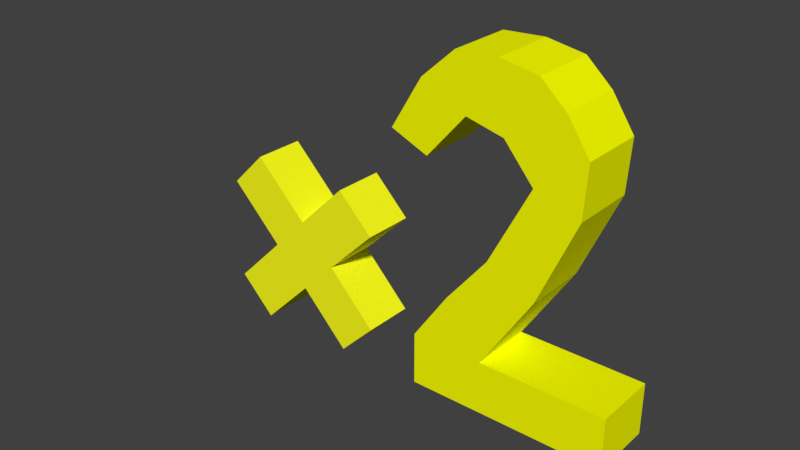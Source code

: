 # Source: x2.blend  (saved by Blender 2.79.0; exported with 4.5.12 LTS)
import bpy
from mathutils import Matrix  # noqa: F401  (used for matrix-valued properties, if any)

bpy.ops.wm.read_factory_settings(use_empty=True)
scene = bpy.context.scene
scene.name = 'Scene'

# ---- collections
col_collection_1 = bpy.data.collections.new('Collection 1'); scene.collection.children.link(col_collection_1)

# ---- materials (node trees are filled in below, after node groups)
mat_material_001 = bpy.data.materials.new('Material.001')
mat_material_001.alpha_threshold = 0.0
mat_material_001.use_transparent_shadow = False
mat_material_001.diffuse_color = (0.9878, 1.0, 0.01169, 1.0)
mat_material_001.roughness = 0.5
mat_material_002 = bpy.data.materials.new('Material.002')
mat_material_002.alpha_threshold = 0.0
mat_material_002.use_transparent_shadow = False
mat_material_002.diffuse_color = (0.9621, 1.0, 0.0, 1.0)
mat_material_002.roughness = 0.5

# ---- material node trees

# ---- world
world_world = bpy.data.worlds.new('World'); scene.world = world_world
world_world.color = (0.05088, 0.05088, 0.05088)
world_world.use_sun_shadow = False
world_world.sun_shadow_jitter_overblur = 0.0
world_world.cycles.sampling_method = 'MANUAL'

# ---- meshes
me_cube_002 = bpy.data.meshes.new('Cube.002')
me_cube_002.from_pydata([(-1.0, -1.0, -1.0), (-1.0, -1.0, 1.0), (-1.0, 1.0, -1.0), (-1.0, 1.0, 1.0), (1.0, -1.0, -1.0), (1.0, -1.0, 1.0), (1.0, 1.0, -1.0), (1.0, 1.0, 1.0), (-0.9813, -1.0, 3.731), (-0.9813, 1.0, 3.731), (1.019, 1.0, 3.731), (1.019, -1.0, 3.731), (-3.955, 1.0, -1.0), (-3.955, -1.0, -1.0), (-3.955, -1.0, 1.0), (-3.955, 1.0, 1.0), (-1.0, 1.0, -3.881), (-1.0, -1.0, -3.881), (1.0, 1.0, -3.881), (1.0, -1.0, -3.881), (3.75, 1.0, 0.9626), (3.75, 1.0, -1.037), (3.75, -1.0, -1.037), (3.75, -1.0, 0.9626)], [], [(3, 2, 12, 15), (2, 3, 7, 6), (5, 4, 22, 23), (4, 5, 1, 0), (6, 4, 19, 18), (7, 3, 9, 10), (10, 9, 8, 11), (5, 7, 10, 11), (3, 1, 8, 9), (1, 5, 11, 8), (13, 14, 15, 12), (0, 1, 14, 13), (1, 3, 15, 14), (2, 0, 13, 12), (16, 18, 19, 17), (4, 0, 17, 19), (2, 6, 18, 16), (0, 2, 16, 17), (21, 20, 23, 22), (4, 6, 21, 22), (7, 5, 23, 20), (6, 7, 20, 21)])
me_cube_002.materials.append(mat_material_001)
me_cube_002.use_remesh_preserve_volume = False
me_cube_002.use_remesh_preserve_attributes = False
me_cube_002.use_mirror_vertex_groups = False
me_cube_002.update()
me_cube_001 = bpy.data.meshes.new('Cube.001')
me_cube_001.from_pydata([(-1.0, -1.0, -1.0), (-1.0, -1.0, 0.6142), (-1.698, 1.0, -1.0), (-1.698, 1.0, 0.6142), (0.3019, -1.0, -1.0), (0.3019, -1.0, 0.6142), (0.3019, 1.0, -1.0), (0.3019, 1.0, 0.6142), (-3.539, 1.0, -1.0), (-3.539, -1.0, -1.0), (-3.582, -1.0, 0.6139), (-3.582, 1.0, 0.6139), (-5.814, 1.0, -1.0), (-5.814, -1.0, -1.0), (-5.817, -1.0, 0.6134), (-5.817, 1.0, 0.6134), (-1.997, -1.0, 3.075), (-1.997, 1.0, 3.075), (-3.473, -1.0, 3.741), (-3.473, 1.0, 3.741), (-0.8383, -1.0, 5.711), (-0.8383, 1.0, 5.711), (-2.214, -1.0, 6.181), (-2.214, 1.0, 6.181), (-0.7426, -1.0, 7.288), (-0.7426, 1.0, 7.288), (-1.423, -1.0, 8.298), (-1.423, 1.0, 8.298), (-4.262, -1.0, 7.514), (-4.262, 1.0, 7.514), (-3.37, -1.0, 9.209), (-3.37, 1.0, 9.209), (-5.661, -1.0, 8.212), (-5.661, 1.0, 8.212), (-4.639, -1.0, 9.138), (-4.639, 1.0, 9.138), (-5.455, -1.0, 6.134), (-5.455, 1.0, 6.134), (-6.619, -1.0, 6.616), (-6.619, 1.0, 6.616), (-2.212, -1.0, 9.01), (-3.119, -1.0, 7.243), (-2.212, 1.0, 9.01), (-3.119, 1.0, 7.243), (-4.719, -1.0, 2.209), (-4.719, 1.0, 2.209), (-2.789, 1.0, 1.844), (-2.789, -1.0, 1.844)], [], [(2, 0, 9, 8), (2, 3, 7, 6), (6, 7, 5, 4), (4, 5, 1, 0), (2, 6, 4, 0), (7, 3, 1, 5), (45, 44, 18, 19), (3, 2, 8, 11), (0, 1, 10, 9), (1, 3, 11, 10), (13, 14, 15, 12), (8, 9, 13, 12), (11, 8, 12, 15), (9, 10, 14, 13), (18, 16, 20, 22), (47, 46, 17, 16), (44, 47, 16, 18), (46, 45, 19, 17), (21, 23, 27, 25), (19, 18, 22, 23), (17, 19, 23, 21), (16, 17, 21, 20), (24, 25, 27, 26), (20, 21, 25, 24), (22, 20, 24, 26), (41, 40, 30, 28), (28, 30, 34, 32), (40, 42, 31, 30), (43, 41, 28, 29), (42, 43, 29, 31), (33, 32, 34, 35), (30, 31, 35, 34), (31, 29, 33, 35), (32, 33, 39, 38), (37, 36, 38, 39), (33, 29, 37, 39), (28, 32, 38, 36), (29, 28, 36, 37), (27, 23, 43, 42), (23, 22, 41, 43), (26, 27, 42, 40), (22, 26, 40, 41), (11, 15, 45, 46), (14, 10, 47, 44), (10, 11, 46, 47), (15, 14, 44, 45)])
me_cube_001.materials.append(mat_material_002)
me_cube_001.use_remesh_preserve_volume = False
me_cube_001.use_remesh_preserve_attributes = False
me_cube_001.use_mirror_vertex_groups = False
me_cube_001.update()

# ---- objects
ob_cube_001 = bpy.data.objects.new('Cube.001', me_cube_002)
ob_cube = bpy.data.objects.new('Cube', me_cube_001)

# ---- transforms, parenting, visibility, modifiers, constraints
ob_cube_001.location = (-2.338, -5.712, 6.622)
ob_cube_001.rotation_euler = (0.0, 0.7854, 0.0)
ob_cube_001.scale = (0.6201, 0.6201, 0.6201)
ob_cube_001.lineart.crease_threshold = 0.0
ob_cube.location = (5.702, -5.712, 5.487)
ob_cube.scale = (0.7829, 0.7829, 0.7829)
ob_cube.lineart.crease_threshold = 0.0

# ---- collection membership
col_collection_1.objects.link(ob_cube_001)
col_collection_1.objects.link(ob_cube)

# ---- scene / render settings (as saved in the file)
scene.frame_start = 1; scene.frame_end = 250; scene.frame_set(1)
scene.render.engine = 'BLENDER_EEVEE_NEXT'
scene.render.resolution_percentage = 50
scene.render.dither_intensity = 0.0
scene.cycles.use_denoising = False
scene.cycles.samples = 128
scene.cycles.sampling_pattern = 'TABULATED_SOBOL'
scene.cycles.use_adaptive_sampling = False
scene.cycles.use_light_tree = False
scene.cycles.blur_glossy = 0.0
scene.cycles.sample_clamp_indirect = 0.0
scene.view_settings.view_transform = 'Standard'
bpy.context.view_layer.update()

# ---- added for rendering (the .blend has no active camera and no usable light): camera, sun
cam_auto = bpy.data.cameras.new('AutoCamera')
cam_auto.lens = 50.0
cam_auto.sensor_width = 36.0
cam_auto.clip_end = 1000.0
ob_auto_camera = bpy.data.objects.new('AutoCamera', cam_auto)
scene.collection.objects.link(ob_auto_camera)
ob_auto_camera.location = (14.0633, -22.4888, 19.1712)
ob_auto_camera.rotation_euler = (1.09748, -7.21219e-08, 0.694738)
scene.camera = ob_auto_camera
light_auto_sun = bpy.data.lights.new('AutoSun', 'SUN')
light_auto_sun.energy = 3.0
light_auto_sun.angle = 0.0523599
ob_auto_sun = bpy.data.objects.new('AutoSun', light_auto_sun)
scene.collection.objects.link(ob_auto_sun)
ob_auto_sun.rotation_euler = (0.872665, 0.174533, 0.523599)
bpy.context.view_layer.update()
